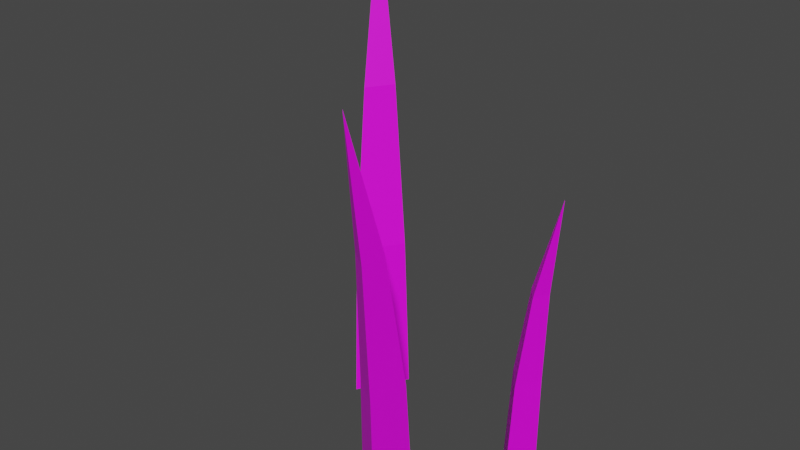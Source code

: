 # Source: grass02.blend  (saved by Blender 2.91.10; exported with 4.5.12 LTS)
import bpy
from mathutils import Matrix  # noqa: F401  (used for matrix-valued properties, if any)

bpy.ops.wm.read_factory_settings(use_empty=True)
scene = bpy.context.scene
scene.name = 'Scene'

# ---- collections
col_collection = bpy.data.collections.new('Collection'); scene.collection.children.link(col_collection)

# ---- images (referenced by path relative to the original .blend; pixels are not part of the script)
import os
ASSET_DIR = os.environ.get("B2B_ASSET_DIR", "")  # directory of the original .blend (textures are referenced by path, not embedded)
HERE = os.path.dirname(os.path.abspath(__file__))  # packed textures are extracted next to this script under _unpacked/

def load_image(name, relpath, width, height, colorspace="sRGB"):
    """Load a texture the original file referenced (path relative to the .blend, or extracted next to this script)."""
    p = next((c for c in (os.path.join(HERE, relpath), os.path.join(ASSET_DIR, relpath)) if relpath and os.path.exists(c)), "")
    if p:
        img = bpy.data.images.load(p, check_existing=True)
        img.name = name
    else:  # same state as the original file: an image datablock whose file is absent (Cycles renders it pink)
        img = bpy.data.images.new(name, width, height)
        img.source = "FILE"
        img.filepath = "//" + (relpath or name)
    img.colorspace_settings.name = colorspace
    return img
img_textureatlas_png = load_image('TextureAtlas.png', 'TextureAtlas.png', 1024, 1024, 'sRGB')

# ---- materials (node trees are filled in below, after node groups)
mat_grass = bpy.data.materials.new('grass')
mat_grass.use_transparent_shadow = False

# ---- material node trees
mat_grass.use_nodes = True; mat_grass.node_tree.nodes.clear()
_N = mat_grass.node_tree.nodes; _L = mat_grass.node_tree.links
n0 = _N.new('ShaderNodeBsdfPrincipled'); n0.name = 'Principled BSDF'; n0.location = (10, 300)
n0.distribution = 'GGX'
n0.subsurface_method = 'BURLEY'
n0.inputs[3].default_value = 1.45
n0.inputs[27].default_value = (0.0, 0.0, 0.0, 1.0)
n0.inputs[28].default_value = 1.0
n1 = _N.new('ShaderNodeOutputMaterial'); n1.name = 'Material Output'; n1.location = (300, 300)
n2 = _N.new('ShaderNodeTexImage'); n2.name = 'Image Texture'; n2.location = (-312, 302)
n2.image = img_textureatlas_png
_L.new(n0.outputs[0], n1.inputs[0])
_L.new(n2.outputs[0], n0.inputs[0])
n1.is_active_output = True

# ---- world
world_world = bpy.data.worlds.new('World'); scene.world = world_world
world_world.use_nodes = True; world_world.node_tree.nodes.clear()
_N = world_world.node_tree.nodes; _L = world_world.node_tree.links
n0 = _N.new('ShaderNodeOutputWorld'); n0.name = 'World Output'; n0.location = (300, 300)
n1 = _N.new('ShaderNodeBackground'); n1.name = 'Background'; n1.location = (10, 300)
n1.inputs[0].default_value = (0.05088, 0.05088, 0.05088, 1.0)
_L.new(n1.outputs[0], n0.inputs[0])
n0.is_active_output = True
world_world.color = (0.05088, 0.05088, 0.05088)
world_world.use_sun_shadow = False
world_world.sun_shadow_jitter_overblur = 0.0

# ---- meshes
me_cylinder_004 = bpy.data.meshes.new('Cylinder.004')
me_cylinder_004.from_pydata([(0.09123, 0.01597, 0.08013), (0.1037, 0.01583, 0.1603), (0.1064, -0.003807, 0.08013), (0.113, 0.003714, 0.1603), (0.1189, 0.01784, 0.1603), (0.116, 0.01926, 0.08013), (0.08624, 0.01608, -0.0005659), (0.1039, -0.006878, -0.0005659), (0.1266, 0.01646, 0.2415), (0.115, 0.0199, -0.0005659), (-0.09305, 0.04901, -0.001526), (-0.08885, 0.0651, 0.4151), (-0.03819, 0.0431, -0.001526), (-0.06457, 0.0007922, -0.001526), (-0.08678, 0.04422, 0.1317), (-0.08641, 0.05178, 0.2754), (-0.06012, 0.05089, 0.2754), (-0.04499, 0.04512, 0.1359), (-0.07404, 0.02857, 0.2754), (-0.06782, 0.008733, 0.1358), (0.06302, -0.1213, -0.004073), (0.05429, -0.1361, 0.338), (0.03017, -0.09689, -0.004073), (0.06774, -0.08065, -0.004073), (0.0618, -0.1225, 0.11), (0.05886, -0.1259, 0.2233), (0.04152, -0.1131, 0.2233), (0.03349, -0.1014, 0.11), (0.06134, -0.1045, 0.2233), (0.06586, -0.08745, 0.11)], [], [(9, 5, 2, 7), (2, 3, 1, 0), (7, 2, 0, 6), (1, 8, 4), (6, 0, 5, 9), (4, 8, 3), (0, 1, 4, 5), (3, 8, 1), (5, 4, 3, 2), (15, 11, 16), (16, 11, 18), (18, 11, 15), (13, 19, 14, 10), (19, 18, 15, 14), (12, 17, 19, 13), (17, 16, 18, 19), (10, 14, 17, 12), (14, 15, 16, 17), (25, 21, 26), (26, 21, 28), (28, 21, 25), (23, 29, 24, 20), (29, 28, 25, 24), (22, 27, 29, 23), (27, 26, 28, 29), (20, 24, 27, 22), (24, 25, 26, 27)])
_uv = me_cylinder_004.uv_layers.new(name='UVMap')
_uv.uv.foreach_set('vector', [0.005305, 0.897, 0.005397, 0.9112, 0.009804, 0.9112, 0.01042, 0.8969, 0.01057, 0.911, 0.01087, 0.9252, 0.01357, 0.9252, 0.01498, 0.911, 0.01042, 0.8967, 0.01057, 0.911, 0.01498, 0.911, 0.01554, 0.8967, 0.01845, 0.9251, 0.0218, 0.9396, 0.02114, 0.9252, 0.01669, 0.8966, 0.01692, 0.9109, 0.02132, 0.9111, 0.0218, 0.8968, 0.005503, 0.9253, 0.005305, 0.9396, 0.008202, 0.9253, 0.01692, 0.9109, 0.01845, 0.9251, 0.02114, 0.9252, 0.02132, 0.9111, 0.01087, 0.9252, 0.01108, 0.9396, 0.01357, 0.9252, 0.005397, 0.9112, 0.005503, 0.9253, 0.008202, 0.9253, 0.009804, 0.9112, 0.05455, 0.9453, 0.05412, 0.9698, 0.0591, 0.9454, 0.0459, 0.945, 0.04549, 0.9698, 0.05045, 0.945, 0.06807, 0.9449, 0.07413, 0.9698, 0.07262, 0.9451, 0.06436, 0.8959, 0.06525, 0.9202, 0.07222, 0.9197, 0.07413, 0.8961, 0.06525, 0.9202, 0.06807, 0.9449, 0.07262, 0.9451, 0.07222, 0.9197, 0.04549, 0.8959, 0.04574, 0.9202, 0.05318, 0.9202, 0.05412, 0.8959, 0.04574, 0.9202, 0.0459, 0.945, 0.05045, 0.945, 0.05318, 0.9202, 0.05412, 0.8963, 0.05468, 0.9199, 0.06197, 0.9208, 0.0635, 0.8966, 0.05468, 0.9199, 0.05455, 0.9453, 0.0591, 0.9454, 0.06197, 0.9208, 0.02333, 0.9369, 0.02281, 0.9571, 0.02704, 0.9368, 0.03098, 0.9367, 0.03234, 0.9571, 0.03469, 0.9367, 0.03923, 0.9366, 0.0439, 0.9571, 0.04294, 0.9368, 0.03687, 0.8963, 0.03712, 0.9165, 0.04317, 0.9167, 0.0439, 0.8966, 0.03712, 0.9165, 0.03923, 0.9366, 0.04294, 0.9368, 0.04317, 0.9167, 0.02984, 0.8964, 0.03011, 0.9166, 0.03616, 0.9166, 0.03687, 0.8964, 0.03011, 0.9166, 0.03098, 0.9367, 0.03469, 0.9367, 0.03616, 0.9166, 0.02281, 0.8968, 0.02313, 0.9169, 0.02919, 0.9168, 0.02984, 0.8966, 0.02313, 0.9169, 0.02333, 0.9369, 0.02704, 0.9368, 0.02919, 0.9168])
me_cylinder_004.materials.append(mat_grass)
me_cylinder_004.use_remesh_fix_poles = True
me_cylinder_004.use_remesh_preserve_attributes = False
me_cylinder_004.use_mirror_vertex_groups = False
me_cylinder_004.update()
me_cylinder_004.normals_split_custom_set([tuple(v) for v in zip(*[iter([0.9243, -0.3814, -0.01466, 0.9243, -0.3814, -0.01466, 0.9243, -0.3814, -0.01466, 0.9243, -0.3814, -0.01466, -0.7867, -0.6053, 0.1213, -0.7867, -0.6053, 0.1213, -0.7867, -0.6053, 0.1213, -0.7867, -0.6053, 0.1213, -0.7916, -0.6091, 0.04818, -0.7916, -0.6091, 0.04818, -0.7916, -0.6091, 0.04818, -0.7916, -0.6091, 0.04818, -0.1318, 0.9908, 0.02938, -0.1318, 0.9908, 0.02938, -0.1318, 0.9908, 0.02938, -0.1318, 0.9912, 0.009499, -0.1318, 0.9912, 0.009499, -0.1318, 0.9912, 0.009499, -0.1318, 0.9912, 0.009499, 0.9203, -0.3798, -0.09421, 0.9203, -0.3798, -0.09421, 0.9203, -0.3798, -0.09421, -0.1318, 0.991, 0.02228, -0.1318, 0.991, 0.02228, -0.1318, 0.991, 0.02228, -0.1318, 0.991, 0.02228, -0.7727, -0.5945, 0.2225, -0.7727, -0.5945, 0.2225, -0.7727, -0.5945, 0.2225, 0.9236, -0.3812, -0.03998, 0.9236, -0.3812, -0.03998, 0.9236, -0.3812, -0.03998, 0.9236, -0.3812, -0.03998, 0.03376, 0.995, -0.09421, 0.03376, 0.995, -0.09421, 0.03376, 0.995, -0.09421, 0.8273, -0.5158, 0.2225, 0.8273, -0.5158, 0.2225, 0.8273, -0.5158, 0.2225, -0.8821, -0.4701, 0.02938, -0.8821, -0.4701, 0.02938, -0.8821, -0.4701, 0.02938, -0.8702, -0.4925, 0.01543, -0.8702, -0.4925, 0.01543, -0.8702, -0.4925, 0.01543, -0.8702, -0.4925, 0.01543, -0.8827, -0.4692, 0.02719, -0.8827, -0.4692, 0.02719, -0.8827, -0.4692, 0.02719, -0.8827, -0.4692, 0.02719, 0.8468, -0.5296, 0.05021, 0.8468, -0.5296, 0.05021, 0.8468, -0.5296, 0.05021, 0.8468, -0.5296, 0.05021, 0.8421, -0.5274, 0.1128, 0.8421, -0.5274, 0.1128, 0.8421, -0.5274, 0.1128, 0.8421, -0.5274, 0.1128, 0.05128, 0.9986, 0.01028, 0.05128, 0.9986, 0.01028, 0.05128, 0.9986, 0.01028, 0.05128, 0.9986, 0.01028, 0.002722, 0.9989, -0.04688, 0.002722, 0.9989, -0.04688, 0.002722, 0.9989, -0.04688, 0.002722, 0.9989, -0.04688, -0.5937, -0.7991, -0.09421, -0.5937, -0.7991, -0.09421, -0.5937, -0.7991, -0.09421, -0.387, 0.8948, 0.2225, -0.387, 0.8948, 0.2225, -0.387, 0.8948, 0.2225, 0.9929, -0.1151, 0.02938, 0.9929, -0.1151, 0.02938, 0.9929, -0.1151, 0.02938, 0.9933, -0.1151, 0.009499, 0.9933, -0.1151, 0.009499, 0.9933, -0.1151, 0.009499, 0.9933, -0.1151, 0.009499, 0.9931, -0.1151, 0.02228, 0.9931, -0.1151, 0.02228, 0.9931, -0.1151, 0.02228, 0.9931, -0.1151, 0.02228, -0.3965, 0.9168, 0.04818, -0.3965, 0.9168, 0.04818, -0.3965, 0.9168, 0.04818, -0.3965, 0.9168, 0.04818, -0.394, 0.9111, 0.1213, -0.394, 0.9111, 0.1213, -0.394, 0.9111, 0.1213, -0.394, 0.9111, 0.1213, -0.5963, -0.8026, -0.01466, -0.5963, -0.8026, -0.01466, -0.5963, -0.8026, -0.01466, -0.5963, -0.8026, -0.01466, -0.5959, -0.8021, -0.03998, -0.5959, -0.8021, -0.03998, -0.5959, -0.8021, -0.03998, -0.5959, -0.8021, -0.03998])] * 3)])

# ---- objects
ob_cylinder = bpy.data.objects.new('Cylinder', me_cylinder_004)

# ---- transforms, parenting, visibility, modifiers, constraints
ob_cylinder.location = (0.0, 0.0, 0.0)
ob_cylinder.lineart.crease_threshold = 0.0

# ---- collection membership
col_collection.objects.link(ob_cylinder)

# ---- scene / render settings (as saved in the file)
scene.frame_start = 1; scene.frame_end = 250; scene.frame_set(1)
scene.render.engine = 'BLENDER_EEVEE_NEXT'
scene.cycles.use_denoising = False
scene.cycles.samples = 128
scene.cycles.sampling_pattern = 'TABULATED_SOBOL'
scene.cycles.use_adaptive_sampling = False
scene.cycles.use_light_tree = False
scene.view_settings.view_transform = 'Filmic'
bpy.context.view_layer.update()

# ---- added for rendering (the .blend has no active camera and no usable light): camera, sun
cam_auto = bpy.data.cameras.new('AutoCamera')
cam_auto.lens = 50.0
cam_auto.sensor_width = 36.0
cam_auto.clip_end = 1000.0
ob_auto_camera = bpy.data.objects.new('AutoCamera', cam_auto)
scene.collection.objects.link(ob_auto_camera)
ob_auto_camera.location = (0.492572, -0.606442, 0.58617)
ob_auto_camera.rotation_euler = (1.09748, -7.21219e-08, 0.694738)
scene.camera = ob_auto_camera
light_auto_sun = bpy.data.lights.new('AutoSun', 'SUN')
light_auto_sun.energy = 3.0
light_auto_sun.angle = 0.0523599
ob_auto_sun = bpy.data.objects.new('AutoSun', light_auto_sun)
scene.collection.objects.link(ob_auto_sun)
ob_auto_sun.rotation_euler = (0.872665, 0.174533, 0.523599)
bpy.context.view_layer.update()
